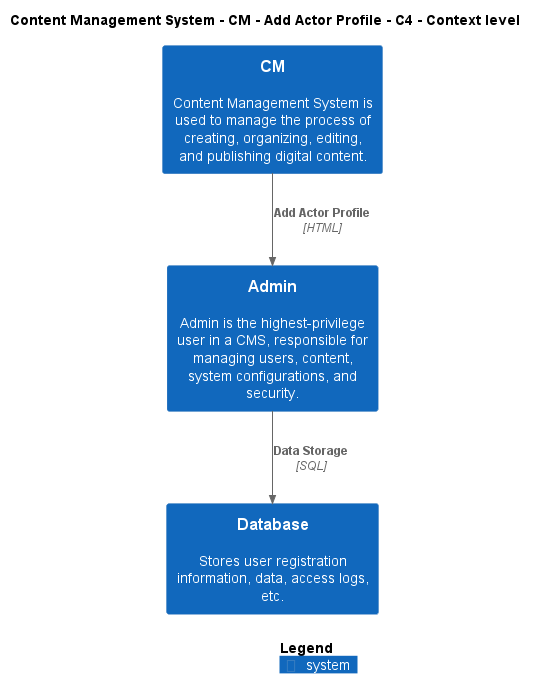

The diagram above was rendered by PlantUML. Its source (embedded in the PNG):
@startuml
!include ..\..\..\..\..\.c4s\C4_Context.puml

AddElementTag("c4interflow:lifecycle:new", $bgColor=green, $fontColor=#ffffff, $borderColor=green, $shadowing="False")
AddElementTag("c4interflow:lifecycle:changed", $bgColor=orange, $fontColor=#ffffff, $borderColor=orange, $shadowing="False")
AddElementTag("c4interflow:lifecycle:removed", $bgColor=red, $fontColor=#ffffff, $borderColor=red, $shadowing="False")

AddRelTag("c4interflow:lifecycle:new", $textColor=green, $lineColor=green)
AddRelTag("c4interflow:lifecycle:changed", $textColor=orange, $lineColor=orange)
AddRelTag("c4interflow:lifecycle:removed", $textColor=red, $lineColor=red)

SHOW_PERSON_PORTRAIT()
LAYOUT_TOP_DOWN()

skinparam linetype polyline

title Content Management System - CM - Add Actor Profile - C4 - Context level

System(ContentManagementSystem.SoftwareSystems.CM, "CM", "Content Management System is used to manage the process of creating, organizing, editing, and publishing digital content.")
System(ContentManagementSystem.SoftwareSystems.Admin, "Admin", "Admin is the highest-privilege user in a CMS, responsible for managing users, content, system configurations, and security.")
System(ContentManagementSystem.SoftwareSystems.Database, "Database", "Stores user registration information, data, access logs, etc.")

Rel(ContentManagementSystem.SoftwareSystems.CM, ContentManagementSystem.SoftwareSystems.Admin, "Add Actor Profile", "HTML", $tags="protocol:html")
Rel(ContentManagementSystem.SoftwareSystems.Admin, ContentManagementSystem.SoftwareSystems.Database, "Data Storage", "SQL", $tags="protocol:sql")


SHOW_LEGEND()
@enduml